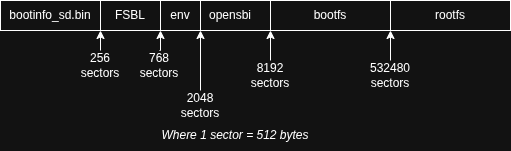

The diagram above was exported from draw.io. Its source (the exported page's mxGraphModel, read from the mxfile embedded in the PNG):
<mxGraphModel dx="1042" dy="548" grid="1" gridSize="10" guides="1" tooltips="1" connect="1" arrows="1" fold="1" page="1" pageScale="1" pageWidth="850" pageHeight="1100" math="0" shadow="0">
  <root>
    <mxCell id="0" />
    <mxCell id="1" parent="0" />
    <mxCell id="J-4gVnEIX6sl6OJC2HEn-1" parent="1" style="rounded=0;whiteSpace=wrap;html=1;" value="" vertex="1">
      <mxGeometry height="30" width="60" x="180" y="220" as="geometry" />
    </mxCell>
    <mxCell id="J-4gVnEIX6sl6OJC2HEn-2" parent="1" style="rounded=0;whiteSpace=wrap;html=1;" value="" vertex="1">
      <mxGeometry height="30" width="40" x="240" y="220" as="geometry" />
    </mxCell>
    <mxCell id="J-4gVnEIX6sl6OJC2HEn-3" parent="1" style="rounded=0;whiteSpace=wrap;html=1;" value="" vertex="1">
      <mxGeometry height="30" width="100" x="80" y="220" as="geometry" />
    </mxCell>
    <mxCell id="J-4gVnEIX6sl6OJC2HEn-4" parent="1" style="rounded=0;whiteSpace=wrap;html=1;" value="" vertex="1">
      <mxGeometry height="30" width="70" x="280" y="220" as="geometry" />
    </mxCell>
    <mxCell id="J-4gVnEIX6sl6OJC2HEn-6" parent="1" style="text;html=1;whiteSpace=wrap;strokeColor=none;fillColor=none;align=center;verticalAlign=middle;rounded=0;" value="bootinfo_sd.bin" vertex="1">
      <mxGeometry height="30" width="60" x="100" y="220" as="geometry" />
    </mxCell>
    <mxCell id="J-4gVnEIX6sl6OJC2HEn-7" parent="1" style="text;html=1;whiteSpace=wrap;strokeColor=none;fillColor=none;align=center;verticalAlign=middle;rounded=0;" value="FSBL" vertex="1">
      <mxGeometry height="30" width="60" x="180" y="220" as="geometry" />
    </mxCell>
    <mxCell id="J-4gVnEIX6sl6OJC2HEn-8" parent="1" style="text;html=1;whiteSpace=wrap;strokeColor=none;fillColor=none;align=center;verticalAlign=middle;rounded=0;" value="env" vertex="1">
      <mxGeometry height="30" width="40" x="240" y="220" as="geometry" />
    </mxCell>
    <mxCell id="J-4gVnEIX6sl6OJC2HEn-10" parent="1" style="text;html=1;whiteSpace=wrap;strokeColor=none;fillColor=none;align=center;verticalAlign=middle;rounded=0;" value="opensbi" vertex="1">
      <mxGeometry height="30" width="60" x="280" y="220" as="geometry" />
    </mxCell>
    <mxCell id="J-4gVnEIX6sl6OJC2HEn-11" parent="1" style="rounded=0;whiteSpace=wrap;html=1;" value="" vertex="1">
      <mxGeometry height="30" width="120" x="350" y="220" as="geometry" />
    </mxCell>
    <mxCell id="J-4gVnEIX6sl6OJC2HEn-12" parent="1" style="rounded=0;whiteSpace=wrap;html=1;" value="" vertex="1">
      <mxGeometry height="30" width="120" x="470" y="220" as="geometry" />
    </mxCell>
    <mxCell id="J-4gVnEIX6sl6OJC2HEn-13" parent="1" style="text;html=1;whiteSpace=wrap;strokeColor=none;fillColor=none;align=center;verticalAlign=middle;rounded=0;" value="bootfs" vertex="1">
      <mxGeometry height="30" width="60" x="380" y="220" as="geometry" />
    </mxCell>
    <mxCell id="J-4gVnEIX6sl6OJC2HEn-14" parent="1" style="text;html=1;whiteSpace=wrap;strokeColor=none;fillColor=none;align=center;verticalAlign=middle;rounded=0;" value="rootfs" vertex="1">
      <mxGeometry height="30" width="60" x="500" y="220" as="geometry" />
    </mxCell>
    <mxCell id="J-4gVnEIX6sl6OJC2HEn-16" edge="1" parent="1" source="J-4gVnEIX6sl6OJC2HEn-15" style="edgeStyle=orthogonalEdgeStyle;rounded=0;orthogonalLoop=1;jettySize=auto;html=1;exitX=0.5;exitY=0;exitDx=0;exitDy=0;entryX=0;entryY=1;entryDx=0;entryDy=0;" target="J-4gVnEIX6sl6OJC2HEn-7">
      <mxGeometry relative="1" as="geometry" />
    </mxCell>
    <mxCell id="J-4gVnEIX6sl6OJC2HEn-15" parent="1" style="text;html=1;whiteSpace=wrap;strokeColor=none;fillColor=none;align=center;verticalAlign=middle;rounded=0;" value="256&lt;br&gt;sectors" vertex="1">
      <mxGeometry height="30" width="60" x="150" y="270" as="geometry" />
    </mxCell>
    <mxCell id="J-4gVnEIX6sl6OJC2HEn-21" edge="1" parent="1" source="J-4gVnEIX6sl6OJC2HEn-17" style="edgeStyle=orthogonalEdgeStyle;rounded=0;orthogonalLoop=1;jettySize=auto;html=1;exitX=0.5;exitY=0;exitDx=0;exitDy=0;entryX=1;entryY=1;entryDx=0;entryDy=0;" target="J-4gVnEIX6sl6OJC2HEn-7">
      <mxGeometry relative="1" as="geometry" />
    </mxCell>
    <mxCell id="J-4gVnEIX6sl6OJC2HEn-17" parent="1" style="text;html=1;whiteSpace=wrap;strokeColor=none;fillColor=none;align=center;verticalAlign=middle;rounded=0;" value="768&lt;div&gt;sectors&lt;/div&gt;" vertex="1">
      <mxGeometry height="30" width="60" x="209" y="270" as="geometry" />
    </mxCell>
    <mxCell id="J-4gVnEIX6sl6OJC2HEn-22" edge="1" parent="1" source="J-4gVnEIX6sl6OJC2HEn-20" style="edgeStyle=orthogonalEdgeStyle;rounded=0;orthogonalLoop=1;jettySize=auto;html=1;entryX=0;entryY=1;entryDx=0;entryDy=0;" target="J-4gVnEIX6sl6OJC2HEn-10">
      <mxGeometry relative="1" as="geometry" />
    </mxCell>
    <mxCell id="J-4gVnEIX6sl6OJC2HEn-20" parent="1" style="text;html=1;whiteSpace=wrap;strokeColor=none;fillColor=none;align=center;verticalAlign=middle;rounded=0;" value="2048&lt;div&gt;sectors&lt;/div&gt;" vertex="1">
      <mxGeometry height="30" width="60" x="250" y="310" as="geometry" />
    </mxCell>
    <mxCell id="J-4gVnEIX6sl6OJC2HEn-24" edge="1" parent="1" source="J-4gVnEIX6sl6OJC2HEn-23" style="edgeStyle=orthogonalEdgeStyle;rounded=0;orthogonalLoop=1;jettySize=auto;html=1;entryX=0;entryY=1;entryDx=0;entryDy=0;" target="J-4gVnEIX6sl6OJC2HEn-11">
      <mxGeometry relative="1" as="geometry" />
    </mxCell>
    <mxCell id="J-4gVnEIX6sl6OJC2HEn-23" parent="1" style="text;html=1;whiteSpace=wrap;strokeColor=none;fillColor=none;align=center;verticalAlign=middle;rounded=0;" value="8192&lt;div&gt;sectors&lt;/div&gt;" vertex="1">
      <mxGeometry height="30" width="60" x="320" y="280" as="geometry" />
    </mxCell>
    <mxCell id="J-4gVnEIX6sl6OJC2HEn-26" edge="1" parent="1" source="J-4gVnEIX6sl6OJC2HEn-25" style="edgeStyle=orthogonalEdgeStyle;rounded=0;orthogonalLoop=1;jettySize=auto;html=1;entryX=0;entryY=1;entryDx=0;entryDy=0;" target="J-4gVnEIX6sl6OJC2HEn-12">
      <mxGeometry relative="1" as="geometry" />
    </mxCell>
    <mxCell id="J-4gVnEIX6sl6OJC2HEn-25" parent="1" style="text;html=1;whiteSpace=wrap;strokeColor=none;fillColor=none;align=center;verticalAlign=middle;rounded=0;" value="532480&lt;div&gt;sectors&lt;/div&gt;" vertex="1">
      <mxGeometry height="30" width="60" x="440" y="280" as="geometry" />
    </mxCell>
    <mxCell id="J-4gVnEIX6sl6OJC2HEn-27" parent="1" style="text;html=1;whiteSpace=wrap;strokeColor=none;fillColor=none;align=center;verticalAlign=middle;rounded=0;" value="&lt;i&gt;Where 1 sector = 512 bytes&lt;/i&gt;" vertex="1">
      <mxGeometry height="30" width="270" x="180" y="340" as="geometry" />
    </mxCell>
  </root>
</mxGraphModel>